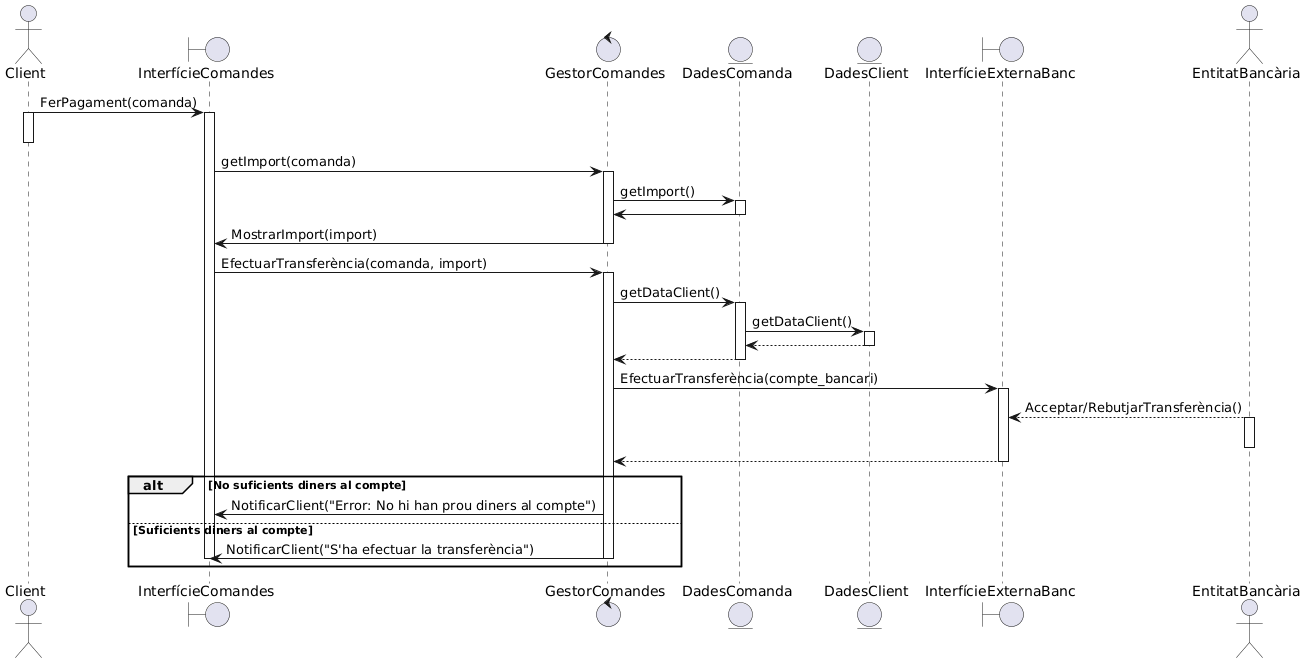

The diagram above was rendered by PlantUML. Its source (embedded in the PNG):
@startuml
actor Client
boundary InterfícieComandes

control GestorComandes
entity DadesComanda

entity DadesClient

boundary InterfícieExternaBanc
actor EntitatBancària



Client -> InterfícieComandes++:FerPagament(comanda)
Client++
Client--
InterfícieComandes -> GestorComandes++:getImport(comanda)
GestorComandes -> DadesComanda++:getImport()
DadesComanda -> GestorComandes--
GestorComandes -> InterfícieComandes--: MostrarImport(import)



'InterfícieComandes->GestorComptes++:FerPagament(import,client)
InterfícieComandes->GestorComandes++:EfectuarTransferència(comanda, import)
GestorComandes->DadesComanda++:getDataClient()

DadesComanda->DadesClient++:getDataClient()
DadesClient-->DadesComanda--
DadesComanda-->GestorComandes--

GestorComandes->InterfícieExternaBanc++:EfectuarTransferència(compte_bancari)

EntitatBancària --> InterfícieExternaBanc:Acceptar/RebutjarTransferència()
EntitatBancària++
EntitatBancària--
InterfícieExternaBanc-->GestorComandes--
alt No suficients diners al compte
GestorComandes -> InterfícieComandes: NotificarClient("Error: No hi han prou diners al compte")
else Suficients diners al compte
GestorComandes ->InterfícieComandes--:NotificarClient("S'ha efectuar la transferència")
InterfícieComandes--
end
@enduml